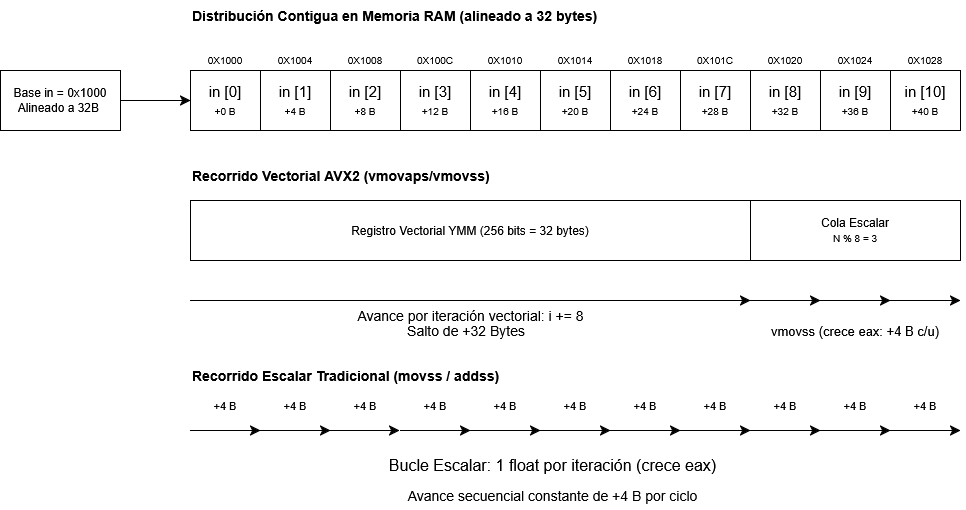

The diagram above was exported from draw.io. Its source (the exported page's mxGraphModel, read from the mxfile embedded in the PNG):
<mxGraphModel dx="1472" dy="831" grid="1" gridSize="10" guides="1" tooltips="1" connect="1" arrows="1" fold="1" page="1" pageScale="1" pageWidth="827" pageHeight="1169" math="0" shadow="0">
  <root>
    <mxCell id="0" />
    <mxCell id="1" parent="0" />
    <mxCell id="Kwm7MIwwU7xFpMf2DuSL-1" parent="1" style="rounded=0;whiteSpace=wrap;html=1;fontSize=15;" value="&lt;div&gt;in [0]&lt;/div&gt;&lt;div&gt;&lt;font size=&quot;1&quot;&gt;+0 B&lt;/font&gt;&lt;/div&gt;" vertex="1">
      <mxGeometry height="60" width="70" x="240" y="310" as="geometry" />
    </mxCell>
    <mxCell id="Kwm7MIwwU7xFpMf2DuSL-4" edge="1" parent="1" source="Kwm7MIwwU7xFpMf2DuSL-2" style="edgeStyle=none;curved=1;rounded=0;orthogonalLoop=1;jettySize=auto;html=1;fontSize=12;startSize=8;endSize=8;" target="Kwm7MIwwU7xFpMf2DuSL-1" value="">
      <mxGeometry relative="1" as="geometry" />
    </mxCell>
    <mxCell id="Kwm7MIwwU7xFpMf2DuSL-2" parent="1" style="rounded=0;whiteSpace=wrap;html=1;" value="&lt;div&gt;Base in = 0x1000&lt;/div&gt;&lt;div&gt;Alineado a 32B&amp;nbsp;&lt;/div&gt;" vertex="1">
      <mxGeometry height="60" width="120" x="50" y="310" as="geometry" />
    </mxCell>
    <mxCell id="Kwm7MIwwU7xFpMf2DuSL-5" parent="1" style="rounded=0;whiteSpace=wrap;html=1;fontSize=15;" value="&lt;div&gt;in [1]&lt;/div&gt;&lt;div&gt;&lt;font size=&quot;1&quot;&gt;+4 B&lt;/font&gt;&lt;/div&gt;" vertex="1">
      <mxGeometry height="60" width="70" x="310" y="310" as="geometry" />
    </mxCell>
    <mxCell id="Kwm7MIwwU7xFpMf2DuSL-6" parent="1" style="rounded=0;whiteSpace=wrap;html=1;fontSize=15;" value="&lt;div&gt;in [2]&lt;/div&gt;&lt;div&gt;&lt;font size=&quot;1&quot;&gt;+8 B&lt;/font&gt;&lt;/div&gt;" vertex="1">
      <mxGeometry height="60" width="70" x="380" y="310" as="geometry" />
    </mxCell>
    <mxCell id="Kwm7MIwwU7xFpMf2DuSL-7" parent="1" style="rounded=0;whiteSpace=wrap;html=1;fontSize=15;" value="&lt;div&gt;in [3]&lt;/div&gt;&lt;div&gt;&lt;font size=&quot;1&quot;&gt;+12 B&lt;/font&gt;&lt;/div&gt;" vertex="1">
      <mxGeometry height="60" width="70" x="450" y="310" as="geometry" />
    </mxCell>
    <mxCell id="Kwm7MIwwU7xFpMf2DuSL-8" parent="1" style="rounded=0;whiteSpace=wrap;html=1;fontSize=15;" value="&lt;div&gt;in [4]&lt;/div&gt;&lt;div&gt;&lt;font size=&quot;1&quot;&gt;+16 B&lt;/font&gt;&lt;/div&gt;" vertex="1">
      <mxGeometry height="60" width="70" x="520" y="310" as="geometry" />
    </mxCell>
    <mxCell id="Kwm7MIwwU7xFpMf2DuSL-9" parent="1" style="rounded=0;whiteSpace=wrap;html=1;fontSize=15;" value="&lt;div&gt;in [5]&lt;/div&gt;&lt;div&gt;&lt;font size=&quot;1&quot;&gt;+20 B&lt;/font&gt;&lt;/div&gt;" vertex="1">
      <mxGeometry height="60" width="70" x="590" y="310" as="geometry" />
    </mxCell>
    <mxCell id="Kwm7MIwwU7xFpMf2DuSL-10" parent="1" style="rounded=0;whiteSpace=wrap;html=1;fontSize=15;" value="&lt;div&gt;in [6]&lt;/div&gt;&lt;div&gt;&lt;font size=&quot;1&quot;&gt;+24 B&lt;/font&gt;&lt;/div&gt;" vertex="1">
      <mxGeometry height="60" width="70" x="660" y="310" as="geometry" />
    </mxCell>
    <mxCell id="Kwm7MIwwU7xFpMf2DuSL-11" parent="1" style="rounded=0;whiteSpace=wrap;html=1;fontSize=15;" value="&lt;div&gt;in [7]&lt;/div&gt;&lt;div&gt;&lt;font size=&quot;1&quot;&gt;+28 B&lt;/font&gt;&lt;/div&gt;" vertex="1">
      <mxGeometry height="60" width="70" x="730" y="310" as="geometry" />
    </mxCell>
    <mxCell id="Kwm7MIwwU7xFpMf2DuSL-12" parent="1" style="rounded=0;whiteSpace=wrap;html=1;fontSize=15;" value="&lt;div&gt;in [8]&lt;/div&gt;&lt;font size=&quot;1&quot;&gt;+32 B&lt;/font&gt;" vertex="1">
      <mxGeometry height="60" width="70" x="800" y="310" as="geometry" />
    </mxCell>
    <mxCell id="Kwm7MIwwU7xFpMf2DuSL-13" parent="1" style="rounded=0;whiteSpace=wrap;html=1;fontSize=15;" value="&lt;div&gt;in [9]&lt;/div&gt;&lt;font size=&quot;1&quot;&gt;+36 B&lt;/font&gt;" vertex="1">
      <mxGeometry height="60" width="70" x="870" y="310" as="geometry" />
    </mxCell>
    <mxCell id="Kwm7MIwwU7xFpMf2DuSL-14" parent="1" style="rounded=0;whiteSpace=wrap;html=1;fontSize=15;" value="&lt;div&gt;in [10]&lt;/div&gt;&lt;font size=&quot;1&quot;&gt;+40 B&lt;/font&gt;" vertex="1">
      <mxGeometry height="60" width="70" x="940" y="310" as="geometry" />
    </mxCell>
    <mxCell id="Kwm7MIwwU7xFpMf2DuSL-15" parent="1" style="text;html=1;whiteSpace=wrap;strokeColor=none;fillColor=none;align=left;verticalAlign=middle;rounded=0;fontStyle=1" value="&lt;font style=&quot;font-size: 14px;&quot;&gt;Distribución Contigua en Memoria RAM (alineado a 32 bytes)&lt;/font&gt;" vertex="1">
      <mxGeometry height="30" width="408" x="240" y="240" as="geometry" />
    </mxCell>
    <mxCell id="Kwm7MIwwU7xFpMf2DuSL-16" parent="1" style="rounded=0;whiteSpace=wrap;html=1;" value="Registro Vectorial YMM (256 bits = 32 bytes)" vertex="1">
      <mxGeometry height="60" width="560" x="240" y="440" as="geometry" />
    </mxCell>
    <mxCell id="Kwm7MIwwU7xFpMf2DuSL-17" parent="1" style="rounded=0;whiteSpace=wrap;html=1;" value="&lt;div&gt;Cola Escalar&lt;/div&gt;&lt;div&gt;&lt;font size=&quot;1&quot;&gt;N % 8 = 3&lt;/font&gt;&lt;/div&gt;" vertex="1">
      <mxGeometry height="60" width="210" x="800" y="440" as="geometry" />
    </mxCell>
    <mxCell id="Kwm7MIwwU7xFpMf2DuSL-18" parent="1" style="text;html=1;whiteSpace=wrap;strokeColor=none;fillColor=none;align=center;verticalAlign=middle;rounded=0;fontSize=10;" value="0X1000" vertex="1">
      <mxGeometry height="20" width="50" x="250" y="290" as="geometry" />
    </mxCell>
    <mxCell id="Kwm7MIwwU7xFpMf2DuSL-19" parent="1" style="text;html=1;whiteSpace=wrap;strokeColor=none;fillColor=none;align=center;verticalAlign=middle;rounded=0;fontSize=10;" value="0X1004" vertex="1">
      <mxGeometry height="30" width="60" x="315" y="285" as="geometry" />
    </mxCell>
    <mxCell id="Kwm7MIwwU7xFpMf2DuSL-20" parent="1" style="text;html=1;whiteSpace=wrap;strokeColor=none;fillColor=none;align=center;verticalAlign=middle;rounded=0;fontSize=10;" value="0X1008" vertex="1">
      <mxGeometry height="30" width="60" x="385" y="285" as="geometry" />
    </mxCell>
    <mxCell id="Kwm7MIwwU7xFpMf2DuSL-22" parent="1" style="text;html=1;whiteSpace=wrap;strokeColor=none;fillColor=none;align=center;verticalAlign=middle;rounded=0;fontSize=10;" value="0X100C" vertex="1">
      <mxGeometry height="30" width="60" x="455" y="285" as="geometry" />
    </mxCell>
    <mxCell id="Kwm7MIwwU7xFpMf2DuSL-23" parent="1" style="text;html=1;whiteSpace=wrap;strokeColor=none;fillColor=none;align=center;verticalAlign=middle;rounded=0;fontSize=10;" value="0X1010" vertex="1">
      <mxGeometry height="30" width="60" x="525" y="285" as="geometry" />
    </mxCell>
    <mxCell id="Kwm7MIwwU7xFpMf2DuSL-24" parent="1" style="text;html=1;whiteSpace=wrap;strokeColor=none;fillColor=none;align=center;verticalAlign=middle;rounded=0;fontSize=10;" value="0X1014" vertex="1">
      <mxGeometry height="30" width="60" x="595" y="285" as="geometry" />
    </mxCell>
    <mxCell id="Kwm7MIwwU7xFpMf2DuSL-25" parent="1" style="text;html=1;whiteSpace=wrap;strokeColor=none;fillColor=none;align=center;verticalAlign=middle;rounded=0;fontSize=10;" value="0X1018" vertex="1">
      <mxGeometry height="30" width="60" x="665" y="285" as="geometry" />
    </mxCell>
    <mxCell id="Kwm7MIwwU7xFpMf2DuSL-26" parent="1" style="text;html=1;whiteSpace=wrap;strokeColor=none;fillColor=none;align=center;verticalAlign=middle;rounded=0;fontSize=10;" value="0X101C" vertex="1">
      <mxGeometry height="30" width="60" x="735" y="285" as="geometry" />
    </mxCell>
    <mxCell id="Kwm7MIwwU7xFpMf2DuSL-27" parent="1" style="text;html=1;whiteSpace=wrap;strokeColor=none;fillColor=none;align=center;verticalAlign=middle;rounded=0;fontSize=10;" value="0X1020" vertex="1">
      <mxGeometry height="30" width="60" x="805" y="285" as="geometry" />
    </mxCell>
    <mxCell id="Kwm7MIwwU7xFpMf2DuSL-28" parent="1" style="text;html=1;whiteSpace=wrap;strokeColor=none;fillColor=none;align=center;verticalAlign=middle;rounded=0;fontSize=10;" value="0X1024" vertex="1">
      <mxGeometry height="30" width="60" x="875" y="285" as="geometry" />
    </mxCell>
    <mxCell id="Kwm7MIwwU7xFpMf2DuSL-29" parent="1" style="text;html=1;whiteSpace=wrap;strokeColor=none;fillColor=none;align=center;verticalAlign=middle;rounded=0;fontSize=10;" value="0X1028" vertex="1">
      <mxGeometry height="30" width="60" x="945" y="285" as="geometry" />
    </mxCell>
    <mxCell id="Kwm7MIwwU7xFpMf2DuSL-31" parent="1" style="text;html=1;whiteSpace=wrap;strokeColor=none;fillColor=none;align=left;verticalAlign=middle;rounded=0;fontSize=14;fontStyle=1" value="Recorrido Vectorial AVX2 (vmovaps/vmovss)" vertex="1">
      <mxGeometry height="30" width="375" x="240" y="400" as="geometry" />
    </mxCell>
    <mxCell id="Kwm7MIwwU7xFpMf2DuSL-32" edge="1" parent="1" style="endArrow=classic;html=1;rounded=0;fontSize=12;startSize=8;endSize=8;curved=1;" value="">
      <mxGeometry height="50" relative="1" width="50" as="geometry">
        <mxPoint x="240" y="540" as="sourcePoint" />
        <mxPoint x="800" y="540" as="targetPoint" />
      </mxGeometry>
    </mxCell>
    <mxCell id="Kwm7MIwwU7xFpMf2DuSL-33" edge="1" parent="1" style="endArrow=classic;html=1;rounded=0;fontSize=12;startSize=8;endSize=8;curved=1;" value="">
      <mxGeometry height="50" relative="1" width="50" as="geometry">
        <mxPoint x="800" y="540" as="sourcePoint" />
        <mxPoint x="870" y="540" as="targetPoint" />
      </mxGeometry>
    </mxCell>
    <mxCell id="Kwm7MIwwU7xFpMf2DuSL-34" edge="1" parent="1" style="endArrow=classic;html=1;rounded=0;fontSize=12;startSize=8;endSize=8;curved=1;" value="">
      <mxGeometry height="50" relative="1" width="50" as="geometry">
        <mxPoint x="870" y="540" as="sourcePoint" />
        <mxPoint x="940" y="540" as="targetPoint" />
      </mxGeometry>
    </mxCell>
    <mxCell id="Kwm7MIwwU7xFpMf2DuSL-35" edge="1" parent="1" style="endArrow=classic;html=1;rounded=0;fontSize=12;startSize=8;endSize=8;curved=1;" value="">
      <mxGeometry height="50" relative="1" width="50" as="geometry">
        <mxPoint x="940" y="540" as="sourcePoint" />
        <mxPoint x="1010" y="540" as="targetPoint" />
      </mxGeometry>
    </mxCell>
    <mxCell id="Kwm7MIwwU7xFpMf2DuSL-36" parent="1" style="text;html=1;whiteSpace=wrap;strokeColor=none;fillColor=none;align=center;verticalAlign=middle;rounded=0;fontSize=16;" value="&lt;font style=&quot;font-size: 13px;&quot;&gt;vmovss (crece eax: +4 B c/u)&lt;/font&gt;" vertex="1">
      <mxGeometry height="30" width="220" x="795" y="555" as="geometry" />
    </mxCell>
    <mxCell id="Kwm7MIwwU7xFpMf2DuSL-37" parent="1" style="text;html=1;whiteSpace=wrap;strokeColor=none;fillColor=none;align=center;verticalAlign=middle;rounded=0;fontSize=16;" value="&lt;font style=&quot;font-size: 14px;&quot;&gt;Avance por iteración vectorial: i += 8&lt;/font&gt;" vertex="1">
      <mxGeometry height="30" width="285" x="377.5" y="540" as="geometry" />
    </mxCell>
    <mxCell id="Kwm7MIwwU7xFpMf2DuSL-38" parent="1" style="text;html=1;whiteSpace=wrap;strokeColor=none;fillColor=none;align=center;verticalAlign=middle;rounded=0;fontSize=14;" value="Salto de +32 Bytes" vertex="1">
      <mxGeometry height="30" width="158" x="437" y="555" as="geometry" />
    </mxCell>
    <mxCell id="Kwm7MIwwU7xFpMf2DuSL-39" edge="1" parent="1" style="endArrow=classic;html=1;rounded=0;fontSize=12;startSize=8;endSize=8;curved=1;" value="">
      <mxGeometry height="50" relative="1" width="50" as="geometry">
        <mxPoint x="240" y="670" as="sourcePoint" />
        <mxPoint x="310" y="670" as="targetPoint" />
      </mxGeometry>
    </mxCell>
    <mxCell id="Kwm7MIwwU7xFpMf2DuSL-40" edge="1" parent="1" style="endArrow=classic;html=1;rounded=0;fontSize=12;startSize=8;endSize=8;curved=1;" value="">
      <mxGeometry height="50" relative="1" width="50" as="geometry">
        <mxPoint x="310" y="670" as="sourcePoint" />
        <mxPoint x="380" y="670" as="targetPoint" />
      </mxGeometry>
    </mxCell>
    <mxCell id="Kwm7MIwwU7xFpMf2DuSL-41" edge="1" parent="1" style="endArrow=classic;html=1;rounded=0;fontSize=12;startSize=8;endSize=8;curved=1;" value="">
      <mxGeometry height="50" relative="1" width="50" as="geometry">
        <mxPoint x="379" y="670" as="sourcePoint" />
        <mxPoint x="449" y="670" as="targetPoint" />
      </mxGeometry>
    </mxCell>
    <mxCell id="Kwm7MIwwU7xFpMf2DuSL-42" edge="1" parent="1" style="endArrow=classic;html=1;rounded=0;fontSize=12;startSize=8;endSize=8;curved=1;" value="">
      <mxGeometry height="50" relative="1" width="50" as="geometry">
        <mxPoint x="450" y="670" as="sourcePoint" />
        <mxPoint x="520" y="670" as="targetPoint" />
      </mxGeometry>
    </mxCell>
    <mxCell id="Kwm7MIwwU7xFpMf2DuSL-43" edge="1" parent="1" style="endArrow=classic;html=1;rounded=0;fontSize=12;startSize=8;endSize=8;curved=1;" value="">
      <mxGeometry height="50" relative="1" width="50" as="geometry">
        <mxPoint x="520" y="670" as="sourcePoint" />
        <mxPoint x="590" y="670" as="targetPoint" />
      </mxGeometry>
    </mxCell>
    <mxCell id="Kwm7MIwwU7xFpMf2DuSL-44" edge="1" parent="1" style="endArrow=classic;html=1;rounded=0;fontSize=12;startSize=8;endSize=8;curved=1;" value="">
      <mxGeometry height="50" relative="1" width="50" as="geometry">
        <mxPoint x="590" y="670" as="sourcePoint" />
        <mxPoint x="660" y="670" as="targetPoint" />
      </mxGeometry>
    </mxCell>
    <mxCell id="Kwm7MIwwU7xFpMf2DuSL-45" edge="1" parent="1" style="endArrow=classic;html=1;rounded=0;fontSize=12;startSize=8;endSize=8;curved=1;" value="">
      <mxGeometry height="50" relative="1" width="50" as="geometry">
        <mxPoint x="660" y="670" as="sourcePoint" />
        <mxPoint x="730" y="670" as="targetPoint" />
      </mxGeometry>
    </mxCell>
    <mxCell id="Kwm7MIwwU7xFpMf2DuSL-46" edge="1" parent="1" style="endArrow=classic;html=1;rounded=0;fontSize=12;startSize=8;endSize=8;curved=1;" value="">
      <mxGeometry height="50" relative="1" width="50" as="geometry">
        <mxPoint x="730" y="670" as="sourcePoint" />
        <mxPoint x="800" y="670" as="targetPoint" />
      </mxGeometry>
    </mxCell>
    <mxCell id="Kwm7MIwwU7xFpMf2DuSL-47" edge="1" parent="1" style="endArrow=classic;html=1;rounded=0;fontSize=12;startSize=8;endSize=8;curved=1;" value="">
      <mxGeometry height="50" relative="1" width="50" as="geometry">
        <mxPoint x="800" y="670" as="sourcePoint" />
        <mxPoint x="870" y="670" as="targetPoint" />
      </mxGeometry>
    </mxCell>
    <mxCell id="Kwm7MIwwU7xFpMf2DuSL-48" edge="1" parent="1" style="endArrow=classic;html=1;rounded=0;fontSize=12;startSize=8;endSize=8;curved=1;" value="">
      <mxGeometry height="50" relative="1" width="50" as="geometry">
        <mxPoint x="870" y="670" as="sourcePoint" />
        <mxPoint x="940" y="670" as="targetPoint" />
      </mxGeometry>
    </mxCell>
    <mxCell id="Kwm7MIwwU7xFpMf2DuSL-49" edge="1" parent="1" style="endArrow=classic;html=1;rounded=0;fontSize=12;startSize=8;endSize=8;curved=1;" value="">
      <mxGeometry height="50" relative="1" width="50" as="geometry">
        <mxPoint x="940" y="670" as="sourcePoint" />
        <mxPoint x="1010" y="670" as="targetPoint" />
      </mxGeometry>
    </mxCell>
    <mxCell id="Kwm7MIwwU7xFpMf2DuSL-50" parent="1" style="text;html=1;whiteSpace=wrap;strokeColor=none;fillColor=none;align=center;verticalAlign=middle;rounded=0;fontSize=11;" value="+4 B" vertex="1">
      <mxGeometry height="30" width="60" x="245" y="630" as="geometry" />
    </mxCell>
    <mxCell id="Kwm7MIwwU7xFpMf2DuSL-52" parent="1" style="text;html=1;whiteSpace=wrap;strokeColor=none;fillColor=none;align=center;verticalAlign=middle;rounded=0;fontSize=11;" value="+4 B" vertex="1">
      <mxGeometry height="30" width="60" x="315" y="630" as="geometry" />
    </mxCell>
    <mxCell id="Kwm7MIwwU7xFpMf2DuSL-53" parent="1" style="text;html=1;whiteSpace=wrap;strokeColor=none;fillColor=none;align=center;verticalAlign=middle;rounded=0;fontSize=11;" value="+4 B" vertex="1">
      <mxGeometry height="30" width="60" x="385" y="630" as="geometry" />
    </mxCell>
    <mxCell id="Kwm7MIwwU7xFpMf2DuSL-54" parent="1" style="text;html=1;whiteSpace=wrap;strokeColor=none;fillColor=none;align=center;verticalAlign=middle;rounded=0;fontSize=11;" value="+4 B" vertex="1">
      <mxGeometry height="30" width="60" x="525" y="630" as="geometry" />
    </mxCell>
    <mxCell id="Kwm7MIwwU7xFpMf2DuSL-55" parent="1" style="text;html=1;whiteSpace=wrap;strokeColor=none;fillColor=none;align=center;verticalAlign=middle;rounded=0;fontSize=11;" value="+4 B" vertex="1">
      <mxGeometry height="30" width="60" x="595" y="630" as="geometry" />
    </mxCell>
    <mxCell id="Kwm7MIwwU7xFpMf2DuSL-56" parent="1" style="text;html=1;whiteSpace=wrap;strokeColor=none;fillColor=none;align=center;verticalAlign=middle;rounded=0;fontSize=11;" value="+4 B" vertex="1">
      <mxGeometry height="30" width="60" x="455" y="630" as="geometry" />
    </mxCell>
    <mxCell id="Kwm7MIwwU7xFpMf2DuSL-57" parent="1" style="text;html=1;whiteSpace=wrap;strokeColor=none;fillColor=none;align=center;verticalAlign=middle;rounded=0;fontSize=11;" value="+4 B" vertex="1">
      <mxGeometry height="30" width="60" x="665" y="630" as="geometry" />
    </mxCell>
    <mxCell id="Kwm7MIwwU7xFpMf2DuSL-58" parent="1" style="text;html=1;whiteSpace=wrap;strokeColor=none;fillColor=none;align=center;verticalAlign=middle;rounded=0;fontSize=11;" value="+4 B" vertex="1">
      <mxGeometry height="30" width="60" x="805" y="630" as="geometry" />
    </mxCell>
    <mxCell id="Kwm7MIwwU7xFpMf2DuSL-59" parent="1" style="text;html=1;whiteSpace=wrap;strokeColor=none;fillColor=none;align=center;verticalAlign=middle;rounded=0;fontSize=11;" value="+4 B" vertex="1">
      <mxGeometry height="30" width="60" x="735" y="630" as="geometry" />
    </mxCell>
    <mxCell id="Kwm7MIwwU7xFpMf2DuSL-60" parent="1" style="text;html=1;whiteSpace=wrap;strokeColor=none;fillColor=none;align=center;verticalAlign=middle;rounded=0;fontSize=11;" value="+4 B" vertex="1">
      <mxGeometry height="30" width="60" x="875" y="630" as="geometry" />
    </mxCell>
    <mxCell id="Kwm7MIwwU7xFpMf2DuSL-61" parent="1" style="text;html=1;whiteSpace=wrap;strokeColor=none;fillColor=none;align=center;verticalAlign=middle;rounded=0;fontSize=11;" value="+4 B" vertex="1">
      <mxGeometry height="30" width="60" x="945" y="630" as="geometry" />
    </mxCell>
    <mxCell id="Kwm7MIwwU7xFpMf2DuSL-62" parent="1" style="text;html=1;whiteSpace=wrap;strokeColor=none;fillColor=none;align=center;verticalAlign=middle;rounded=0;fontSize=16;" value="Bucle Escalar: 1 float por iteración (crece eax)" vertex="1">
      <mxGeometry height="30" width="365" x="420" y="690" as="geometry" />
    </mxCell>
    <mxCell id="Kwm7MIwwU7xFpMf2DuSL-63" parent="1" style="text;html=1;whiteSpace=wrap;strokeColor=none;fillColor=none;align=center;verticalAlign=middle;rounded=0;fontSize=14;" value="Avance secuencial constante de +4 B por ciclo" vertex="1">
      <mxGeometry height="30" width="355" x="425" y="720" as="geometry" />
    </mxCell>
    <mxCell id="Kwm7MIwwU7xFpMf2DuSL-64" parent="1" style="text;html=1;whiteSpace=wrap;strokeColor=none;fillColor=none;align=left;verticalAlign=middle;rounded=0;fontSize=16;" value="&lt;b&gt;&lt;font style=&quot;font-size: 14px;&quot;&gt;Recorrido Escalar Tradicional (movss / addss)&lt;/font&gt;&lt;/b&gt;" vertex="1">
      <mxGeometry height="30" width="375" x="240" y="600" as="geometry" />
    </mxCell>
  </root>
</mxGraphModel>